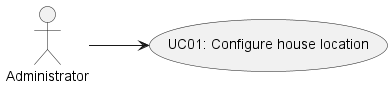

The diagram above was rendered by PlantUML. Its source (embedded in the PNG):
@startuml
'https://plantuml.com/use-case-diagram

left to right direction

Actor Administrator as admin

usecase "UC01: Configure house location" as UC1

admin --> UC1

@enduml